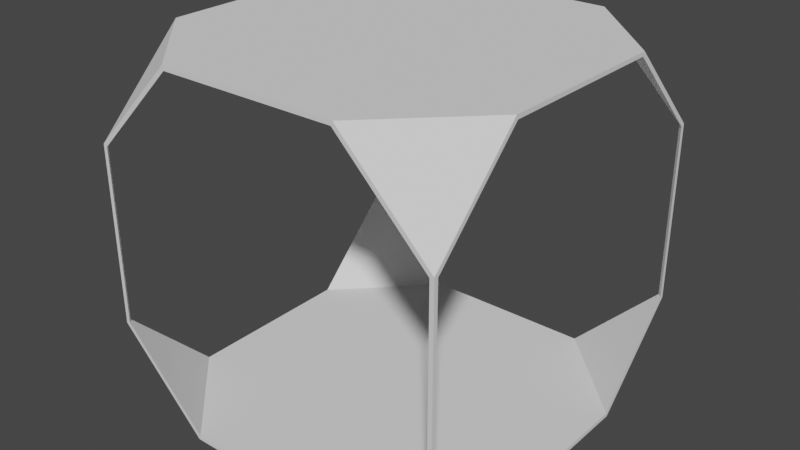 # Source: CorridorJunction.blend  (saved by Blender 2.81.16; exported with 4.5.12 LTS)
import bpy
from mathutils import Matrix  # noqa: F401  (used for matrix-valued properties, if any)

bpy.ops.wm.read_factory_settings(use_empty=True)
scene = bpy.context.scene
scene.name = 'Scene'

# ---- collections
col_collection = bpy.data.collections.new('Collection'); scene.collection.children.link(col_collection)

# ---- world
world_world = bpy.data.worlds.new('World'); scene.world = world_world
world_world.use_nodes = True; world_world.node_tree.nodes.clear()
_N = world_world.node_tree.nodes; _L = world_world.node_tree.links
n0 = _N.new('ShaderNodeOutputWorld'); n0.name = 'World Output'; n0.location = (300, 300)
n1 = _N.new('ShaderNodeBackground'); n1.name = 'Background'; n1.location = (10, 300)
n1.inputs[0].default_value = (0.05088, 0.05088, 0.05088, 1.0)
_L.new(n1.outputs[0], n0.inputs[0])
n0.is_active_output = True
world_world.color = (0.05088, 0.05088, 0.05088)
world_world.use_sun_shadow = False
world_world.sun_shadow_jitter_overblur = 0.0

# ---- meshes
me_plane_004 = bpy.data.meshes.new('Plane.004')
me_plane_004.from_pydata([(1.954, 2.0, 1.419), (1.954, 2.0, 3.381), (2.0, 2.0, 1.4), (2.0, 1.954, 1.419), (2.0, 2.0, 3.4), (2.0, 1.954, 3.381), (0.9809, 2.0, 4.354), (2.0, 1.0, 4.4), (2.0, 0.9809, 4.354), (1.0, 2.0, 4.4), (0.9809, 2.0, 0.4462), (2.0, 1.0, 0.4), (2.0, 0.9809, 0.4462), (1.0, 2.0, 0.4), (2.0, -1.954, 1.419), (2.0, -1.954, 3.381), (2.0, -2.0, 1.4), (1.954, -2.0, 1.419), (2.0, -2.0, 3.4), (1.954, -2.0, 3.381), (2.0, -0.9809, 4.354), (1.0, -2.0, 4.4), (0.9809, -2.0, 4.354), (2.0, -1.0, 4.4), (2.0, -0.9809, 0.4462), (1.0, -2.0, 0.4), (0.9809, -2.0, 0.4462), (2.0, -1.0, 0.4), (-2.0, 1.954, 1.419), (-2.0, 1.954, 3.381), (-2.0, 2.0, 1.4), (-1.954, 2.0, 1.419), (-2.0, 2.0, 3.4), (-1.954, 2.0, 3.381), (-2.0, 0.9809, 4.354), (-1.0, 2.0, 4.4), (-0.9809, 2.0, 4.354), (-2.0, 1.0, 4.4), (-2.0, 0.9809, 0.4462), (-1.0, 2.0, 0.4), (-0.9809, 2.0, 0.4462), (-2.0, 1.0, 0.4), (-1.954, -2.0, 1.419), (-1.954, -2.0, 3.381), (-2.0, -2.0, 1.4), (-2.0, -1.954, 1.419), (-2.0, -2.0, 3.4), (-2.0, -1.954, 3.381), (-0.9809, -2.0, 4.354), (-2.0, -1.0, 4.4), (-2.0, -0.9809, 4.354), (-1.0, -2.0, 4.4), (-0.9809, -2.0, 0.4462), (-2.0, -1.0, 0.4), (-2.0, -0.9809, 0.4462), (-1.0, -2.0, 0.4)], [], [(3, 12, 11, 2), (4, 7, 8, 5), (2, 4, 5, 3), (3, 5, 1, 0), (0, 1, 4, 2), (7, 9, 21, 23), (5, 8, 6, 1), (1, 6, 9, 4), (39, 55, 53, 41), (0, 10, 12, 3), (0, 2, 13, 10), (11, 13, 2), (4, 9, 7), (17, 26, 25, 16), (18, 21, 22, 19), (16, 18, 19, 17), (17, 19, 15, 14), (14, 15, 18, 16), (48, 50, 34, 36), (19, 22, 20, 15), (15, 20, 23, 18), (38, 54, 52, 40), (14, 24, 26, 17), (14, 16, 27, 24), (25, 27, 16), (18, 23, 21), (31, 40, 39, 30), (32, 35, 36, 33), (30, 32, 33, 31), (31, 33, 29, 28), (28, 29, 32, 30), (22, 48, 36, 6), (33, 36, 34, 29), (29, 34, 37, 32), (11, 27, 25, 13), (28, 38, 40, 31), (28, 30, 41, 38), (39, 41, 30), (32, 37, 35), (45, 54, 53, 44), (46, 49, 50, 47), (44, 46, 47, 45), (45, 47, 43, 42), (42, 43, 46, 44), (6, 8, 20, 22), (47, 50, 48, 43), (43, 48, 51, 46), (10, 26, 24, 12), (42, 52, 54, 45), (42, 44, 55, 52), (53, 55, 44), (46, 51, 49), (52, 55, 25, 26), (24, 27, 11, 12), (39, 40, 10, 13), (53, 54, 38, 41), (52, 26, 10, 40), (55, 39, 13, 25), (48, 22, 21, 51), (49, 37, 34, 50), (20, 8, 7, 23), (35, 9, 6, 36), (21, 9, 35, 51), (51, 35, 37, 49)])
_uv = me_plane_004.uv_layers.new(name='UVMap')
_uv.uv.foreach_set('vector', [0.0, 0.0, 0.0, 0.0, 0.0, 0.0, 0.0, 0.0, 0.0, 0.0, 0.0, 0.0, 0.0, 0.0, 0.0, 0.0, 0.0, 0.0, 0.0, 0.0, 0.0, 0.0, 0.0, 0.0, 0.0, 0.0, 0.0, 0.0, 0.0, 0.0, 0.0, 0.0, 0.0, 0.0, 0.0, 0.0, 0.0, 0.0, 0.0, 0.0, 0.0, 0.0, 0.0, 0.0, 0.0, 0.0, 0.0, 0.0, 0.0, 0.0, 0.0, 0.0, 0.0, 0.0, 0.0, 0.0, 0.0, 0.0, 0.0, 0.0, 0.0, 0.0, 0.0, 0.0, 0.0, 0.0, 0.0, 0.0, 0.0, 0.0, 0.0, 0.0, 0.0, 0.0, 0.0, 0.0, 0.0, 0.0, 0.0, 0.0, 0.0, 0.0, 0.0, 0.0, 0.0, 0.0, 0.0, 0.0, 0.0, 0.0, 0.0, 0.0, 0.0, 0.0, 0.0, 0.0, 0.0, 0.0, 0.0, 0.0, 0.0, 0.0, 0.0, 0.0, 0.0, 0.0, 0.0, 0.0, 0.0, 0.0, 0.0, 0.0, 0.0, 0.0, 0.0, 0.0, 0.0, 0.0, 0.0, 0.0, 0.0, 0.0, 0.0, 0.0, 0.0, 0.0, 0.0, 0.0, 0.0, 0.0, 0.0, 0.0, 0.0, 0.0, 0.0, 0.0, 0.0, 0.0, 0.0, 0.0, 0.0, 0.0, 0.0, 0.0, 0.0, 0.0, 0.0, 0.0, 0.0, 0.0, 0.0, 0.0, 0.0, 0.0, 0.0, 0.0, 0.0, 0.0, 0.0, 0.0, 0.0, 0.0, 0.0, 0.0, 0.0, 0.0, 0.0, 0.0, 0.0, 0.0, 0.0, 0.0, 0.0, 0.0, 0.0, 0.0, 0.0, 0.0, 0.0, 0.0, 0.0, 0.0, 0.0, 0.0, 0.0, 0.0, 0.0, 0.0, 0.0, 0.0, 0.0, 0.0, 0.0, 0.0, 0.0, 0.0, 0.0, 0.0, 0.0, 0.0, 0.0, 0.0, 0.0, 0.0, 0.0, 0.0, 0.0, 0.0, 0.0, 0.0, 0.0, 0.0, 0.0, 0.0, 0.0, 0.0, 0.0, 0.0, 0.0, 0.0, 0.0, 0.0, 0.0, 0.0, 0.0, 0.0, 0.0, 0.0, 0.0, 0.0, 0.0, 0.0, 0.0, 0.0, 0.0, 0.0, 0.0, 0.0, 0.0, 0.0, 0.0, 0.0, 0.0, 0.0, 0.0, 0.0, 0.0, 0.0, 0.0, 0.0, 0.0, 0.0, 0.0, 0.0, 0.0, 0.0, 0.0, 0.0, 0.0, 0.0, 0.0, 0.0, 0.0, 0.0, 0.0, 0.0, 0.0, 0.0, 0.0, 0.0, 0.0, 0.0, 0.0, 0.0, 0.0, 0.0, 0.0, 0.0, 0.0, 0.0, 0.0, 0.0, 0.0, 0.0, 0.0, 0.0, 0.0, 0.0, 0.0, 0.0, 0.0, 0.0, 0.0, 0.0, 0.0, 0.0, 0.0, 0.0, 0.0, 0.0, 0.0, 0.0, 0.0, 0.0, 0.0, 0.0, 0.0, 0.0, 0.0, 0.0, 0.0, 0.0, 0.0, 0.0, 0.0, 0.0, 0.0, 0.0, 0.0, 0.0, 0.0, 0.0, 0.0, 0.0, 0.0, 0.0, 0.0, 0.0, 0.0, 0.0, 0.0, 0.0, 0.0, 0.0, 0.0, 0.0, 0.0, 0.0, 0.0, 0.0, 0.0, 0.0, 0.0, 0.0, 0.0, 0.0, 0.0, 0.0, 0.0, 0.0, 0.0, 0.0, 0.0, 0.0, 0.0, 0.0, 0.0, 0.0, 0.0, 0.0, 0.0, 0.0, 0.0, 0.0, 0.0, 0.0, 0.0, 0.0, 0.0, 0.0, 0.0, 0.0, 0.0, 0.0, 0.0, 0.0, 0.0, 0.0, 0.0, 0.0, 0.0, 0.0, 0.0, 0.0, 0.0, 0.0, 0.0, 0.0, 0.0, 0.0, 0.0, 0.0, 0.0, 0.0, 0.0, 0.0, 0.0, 0.0, 0.0, 0.0, 0.0, 0.0, 0.0, 0.0, 0.0, 0.0, 0.0, 0.0, 0.0, 0.0, 0.0, 0.0, 0.0, 0.0, 0.0, 0.0, 0.0, 0.0, 0.0, 0.0, 0.0, 0.0, 0.0, 0.0, 0.0, 0.0, 0.0, 0.0, 0.0, 0.0, 0.0, 0.0, 0.0, 0.0, 0.0, 0.0, 0.0, 0.0, 0.0, 0.0, 0.0, 0.0, 0.0, 0.0, 0.0, 0.0, 0.0, 0.0, 0.0, 0.0, 0.0, 0.0, 0.0, 0.0, 0.0, 0.0, 0.0, 0.0, 0.0, 0.0, 0.0, 0.0, 0.0, 0.0, 0.0, 0.0, 0.0, 0.0, 0.0, 0.0, 0.0, 0.0, 0.0, 0.0, 0.0, 0.0, 0.0, 0.0, 0.0, 0.0, 0.0, 0.0, 0.0, 0.0, 0.0, 0.0, 0.0, 0.0, 0.0, 0.0, 0.0, 0.0, 0.0, 0.0, 0.0, 0.0])
me_plane_004.use_remesh_fix_poles = True
me_plane_004.use_remesh_preserve_attributes = False
me_plane_004.use_mirror_vertex_groups = False
me_plane_004.update()

# ---- objects
ob_corridorjunction = bpy.data.objects.new('CorridorJunction', me_plane_004)

# ---- transforms, parenting, visibility, modifiers, constraints
ob_corridorjunction.location = (0.0, 0.0, 0.0)
ob_corridorjunction.rotation_euler = (0.0, -0.0, 1.571)
ob_corridorjunction.lineart.crease_threshold = 0.0

# ---- collection membership
col_collection.objects.link(ob_corridorjunction)

# ---- scene / render settings (as saved in the file)
scene.frame_start = 1; scene.frame_end = 250; scene.frame_set(1)
scene.render.engine = 'BLENDER_EEVEE_NEXT'
scene.cycles.use_denoising = False
scene.cycles.samples = 128
scene.cycles.sampling_pattern = 'TABULATED_SOBOL'
scene.cycles.use_adaptive_sampling = False
scene.cycles.use_light_tree = False
scene.view_settings.view_transform = 'Filmic'
bpy.context.view_layer.update()

# ---- added for rendering (the .blend has no active camera and no usable light): camera, sun
cam_auto = bpy.data.cameras.new('AutoCamera')
cam_auto.lens = 50.0
cam_auto.sensor_width = 36.0
cam_auto.clip_end = 1000.0
ob_auto_camera = bpy.data.objects.new('AutoCamera', cam_auto)
scene.collection.objects.link(ob_auto_camera)
ob_auto_camera.location = (6.41014, -7.69217, 7.52812)
ob_auto_camera.rotation_euler = (1.09748, -7.21219e-08, 0.694738)
scene.camera = ob_auto_camera
light_auto_sun = bpy.data.lights.new('AutoSun', 'SUN')
light_auto_sun.energy = 3.0
light_auto_sun.angle = 0.0523599
ob_auto_sun = bpy.data.objects.new('AutoSun', light_auto_sun)
scene.collection.objects.link(ob_auto_sun)
ob_auto_sun.rotation_euler = (0.872665, 0.174533, 0.523599)
bpy.context.view_layer.update()
